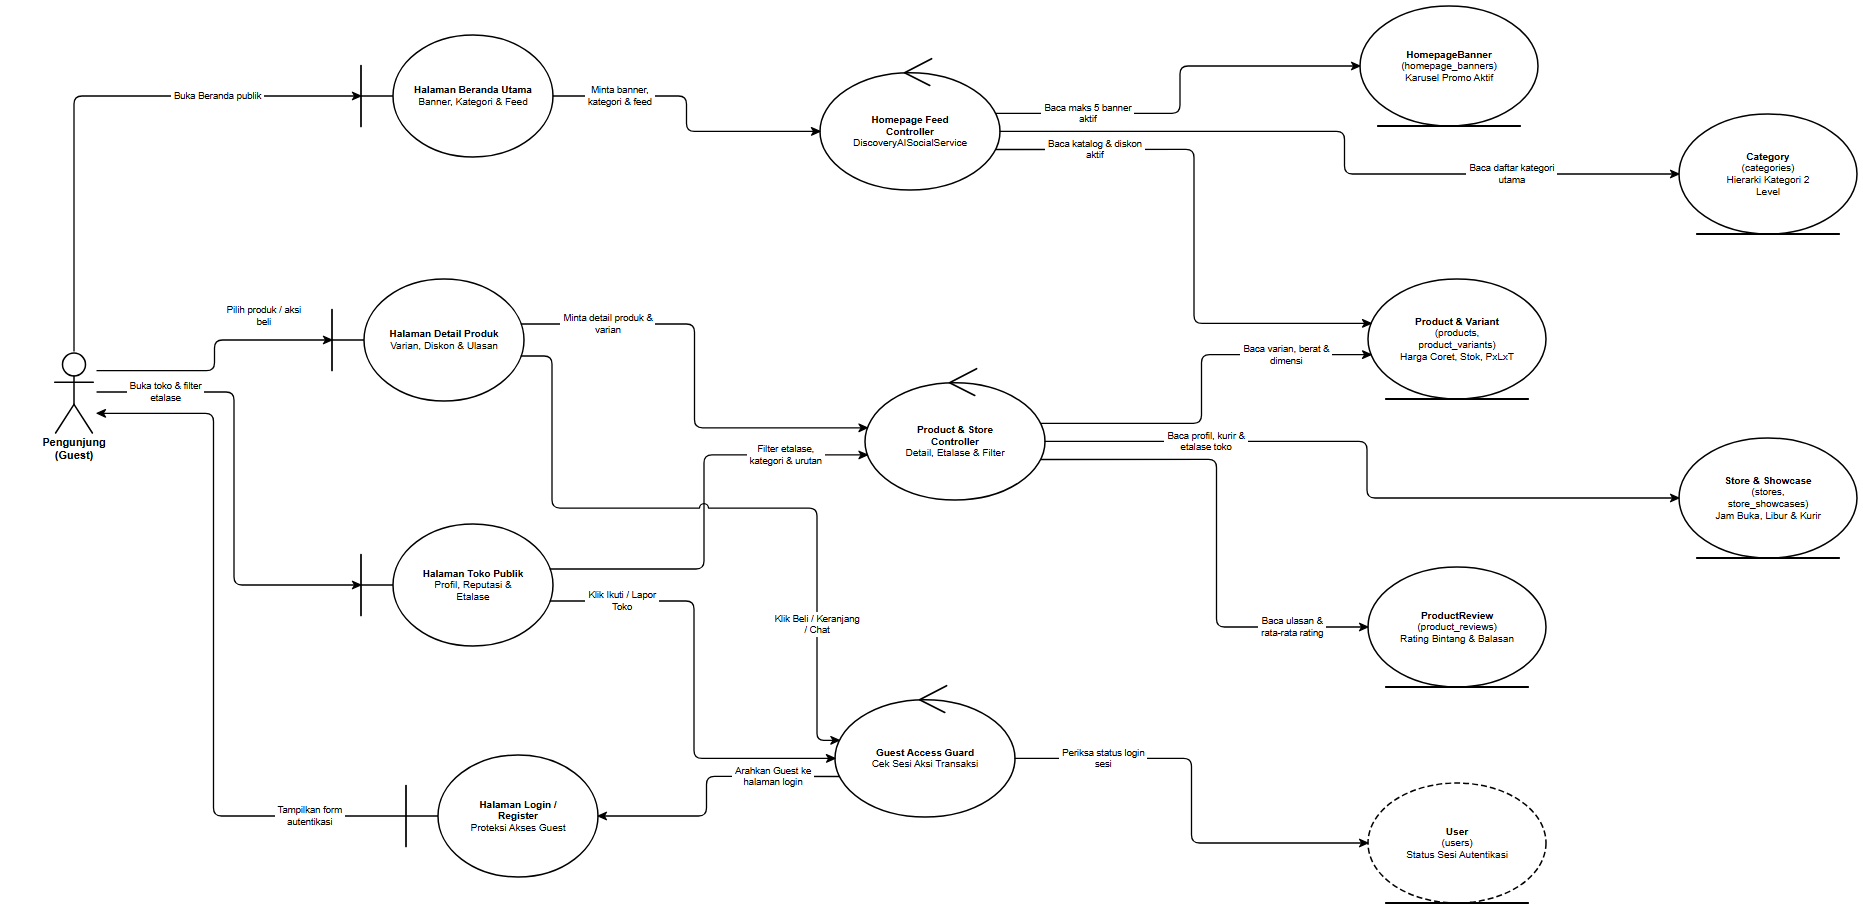

The diagram above was exported from draw.io. Its source (the exported page's mxGraphModel, read from the mxfile embedded in the PNG):
<mxGraphModel dx="1970" dy="1010" grid="1" gridSize="10" guides="1" tooltips="1" connect="1" arrows="1" fold="1" page="1" pageScale="1" pageWidth="1970" pageHeight="1010" background="#ffffff" math="0" shadow="0">
  <root>
    <mxCell id="0" />
    <mxCell id="1" parent="0" />
    <mxCell id="rd01_A_GUEST" value="Pengunjung&lt;br&gt;(Guest)" style="shape=umlActor;verticalLabelPosition=bottom;verticalAlign=top;html=1;outlineConnect=0;fillColor=#ffffff;strokeColor=#000000;fontColor=#000000;fontFamily=Helvetica;fontSize=11;fontStyle=1;strokeWidth=1.5;" vertex="1" parent="1">
      <mxGeometry x="99" y="401" width="46" height="82" as="geometry" />
    </mxCell>
    <mxCell id="rd01_B_HOME" value="&lt;b&gt;Halaman Beranda Utama&lt;/b&gt;&lt;br&gt;Banner, Kategori &amp;amp; Feed" style="shape=umlBoundary;whiteSpace=wrap;html=1;align=center;verticalAlign=middle;spacingLeft=36;spacingRight=12;spacingTop=8;spacingBottom=8;fillColor=#ffffff;strokeColor=#000000;fontColor=#000000;fontFamily=Helvetica;fontSize=10;strokeWidth=1.5;" vertex="1" parent="1">
      <mxGeometry x="409" y="85" width="192" height="122" as="geometry" />
    </mxCell>
    <mxCell id="rd01_B_PROD" value="&lt;b&gt;Halaman Detail Produk&lt;/b&gt;&lt;br&gt;Varian, Diskon &amp;amp; Ulasan" style="shape=umlBoundary;whiteSpace=wrap;html=1;align=center;verticalAlign=middle;spacingLeft=36;spacingRight=12;spacingTop=8;spacingBottom=8;fillColor=#ffffff;strokeColor=#000000;fontColor=#000000;fontFamily=Helvetica;fontSize=10;strokeWidth=1.5;" vertex="1" parent="1">
      <mxGeometry x="380" y="329" width="192" height="122" as="geometry" />
    </mxCell>
    <mxCell id="rd01_B_STORE" value="&lt;b&gt;Halaman Toko Publik&lt;/b&gt;&lt;br&gt;Profil, Reputasi &amp;amp;&lt;br&gt;Etalase" style="shape=umlBoundary;whiteSpace=wrap;html=1;align=center;verticalAlign=middle;spacingLeft=36;spacingRight=12;spacingTop=8;spacingBottom=8;fillColor=#ffffff;strokeColor=#000000;fontColor=#000000;fontFamily=Helvetica;fontSize=10;strokeWidth=1.5;" vertex="1" parent="1">
      <mxGeometry x="409" y="574" width="192" height="122" as="geometry" />
    </mxCell>
    <mxCell id="rd01_B_AUTH" value="&lt;b&gt;Halaman Login /&lt;/b&gt;&lt;br&gt;&lt;b&gt;Register&lt;/b&gt;&lt;br&gt;Proteksi Akses Guest" style="shape=umlBoundary;whiteSpace=wrap;html=1;align=center;verticalAlign=middle;spacingLeft=36;spacingRight=12;spacingTop=8;spacingBottom=8;fillColor=#ffffff;strokeColor=#000000;fontColor=#000000;fontFamily=Helvetica;fontSize=10;strokeWidth=1.5;" vertex="1" parent="1">
      <mxGeometry x="454" y="805" width="192" height="122" as="geometry" />
    </mxCell>
    <mxCell id="rd01_C_HOME" value="&lt;b&gt;Homepage Feed&lt;/b&gt;&lt;br&gt;&lt;b&gt;Controller&lt;/b&gt;&lt;br&gt;DiscoveryAISocialService" style="shape=umlControl;whiteSpace=wrap;html=1;align=center;verticalAlign=middle;spacingTop=18;spacingBottom=8;spacingLeft=12;spacingRight=12;fillColor=#ffffff;strokeColor=#000000;fontColor=#000000;fontFamily=Helvetica;fontSize=10;strokeWidth=1.5;" vertex="1" parent="1">
      <mxGeometry x="868" y="106" width="180" height="134" as="geometry" />
    </mxCell>
    <mxCell id="rd01_C_DETAIL" value="&lt;b&gt;Product &amp;amp; Store&lt;/b&gt;&lt;br&gt;&lt;b&gt;Controller&lt;/b&gt;&lt;br&gt;Detail, Etalase &amp;amp; Filter" style="shape=umlControl;whiteSpace=wrap;html=1;align=center;verticalAlign=middle;spacingTop=18;spacingBottom=8;spacingLeft=12;spacingRight=12;fillColor=#ffffff;strokeColor=#000000;fontColor=#000000;fontFamily=Helvetica;fontSize=10;strokeWidth=1.5;" vertex="1" parent="1">
      <mxGeometry x="913" y="416" width="180" height="134" as="geometry" />
    </mxCell>
    <mxCell id="rd01_C_GUARD" value="&lt;b&gt;Guest Access Guard&lt;/b&gt;&lt;br&gt;Cek Sesi Aksi Transaksi" style="shape=umlControl;whiteSpace=wrap;html=1;align=center;verticalAlign=middle;spacingTop=18;spacingBottom=8;spacingLeft=12;spacingRight=12;fillColor=#ffffff;strokeColor=#000000;fontColor=#000000;fontFamily=Helvetica;fontSize=10;strokeWidth=1.5;" vertex="1" parent="1">
      <mxGeometry x="883" y="733" width="180" height="134" as="geometry" />
    </mxCell>
    <mxCell id="rd01_E_BANNER" value="&lt;b&gt;HomepageBanner&lt;/b&gt;&lt;br&gt;(homepage_banners)&lt;br&gt;Karusel Promo Aktif" style="shape=umlEntity;whiteSpace=wrap;html=1;align=center;verticalAlign=middle;spacingBottom=8;spacingTop=8;spacingLeft=12;spacingRight=12;fillColor=#ffffff;strokeColor=#000000;fontColor=#000000;fontFamily=Helvetica;fontSize=10;strokeWidth=1.5;" vertex="1" parent="1">
      <mxGeometry x="1408" y="56" width="178" height="120" as="geometry" />
    </mxCell>
    <mxCell id="rd01_E_CAT" value="&lt;b&gt;Category&lt;/b&gt;&lt;br&gt;(categories)&lt;br&gt;Hierarki Kategori 2&lt;br&gt;Level" style="shape=umlEntity;whiteSpace=wrap;html=1;align=center;verticalAlign=middle;spacingBottom=8;spacingTop=8;spacingLeft=12;spacingRight=12;fillColor=#ffffff;strokeColor=#000000;fontColor=#000000;fontFamily=Helvetica;fontSize=10;strokeWidth=1.5;" vertex="1" parent="1">
      <mxGeometry x="1727" y="164" width="178" height="120" as="geometry" />
    </mxCell>
    <mxCell id="rd01_E_PROD" value="&lt;b&gt;Product &amp;amp; Variant&lt;/b&gt;&lt;br&gt;(products,&lt;br&gt;product_variants)&lt;br&gt;Harga Coret, Stok, PxLxT" style="shape=umlEntity;whiteSpace=wrap;html=1;align=center;verticalAlign=middle;spacingBottom=8;spacingTop=8;spacingLeft=12;spacingRight=12;fillColor=#ffffff;strokeColor=#000000;fontColor=#000000;fontFamily=Helvetica;fontSize=10;strokeWidth=1.5;" vertex="1" parent="1">
      <mxGeometry x="1416" y="329" width="178" height="120" as="geometry" />
    </mxCell>
    <mxCell id="rd01_E_STORE" value="&lt;b&gt;Store &amp;amp; Showcase&lt;/b&gt;&lt;br&gt;(stores,&lt;br&gt;store_showcases)&lt;br&gt;Jam Buka, Libur &amp;amp; Kurir" style="shape=umlEntity;whiteSpace=wrap;html=1;align=center;verticalAlign=middle;spacingBottom=8;spacingTop=8;spacingLeft=12;spacingRight=12;fillColor=#ffffff;strokeColor=#000000;fontColor=#000000;fontFamily=Helvetica;fontSize=10;strokeWidth=1.5;" vertex="1" parent="1">
      <mxGeometry x="1727" y="488" width="178" height="120" as="geometry" />
    </mxCell>
    <mxCell id="rd01_E_REV" value="&lt;b&gt;ProductReview&lt;/b&gt;&lt;br&gt;(product_reviews)&lt;br&gt;Rating Bintang &amp;amp; Balasan" style="shape=umlEntity;whiteSpace=wrap;html=1;align=center;verticalAlign=middle;spacingBottom=8;spacingTop=8;spacingLeft=12;spacingRight=12;fillColor=#ffffff;strokeColor=#000000;fontColor=#000000;fontFamily=Helvetica;fontSize=10;strokeWidth=1.5;" vertex="1" parent="1">
      <mxGeometry x="1416" y="617" width="178" height="120" as="geometry" />
    </mxCell>
    <mxCell id="rd01_E_USER" value="&lt;b&gt;User&lt;/b&gt;&lt;br&gt;(users)&lt;br&gt;Status Sesi Autentikasi" style="shape=umlEntity;whiteSpace=wrap;html=1;align=center;verticalAlign=middle;spacingBottom=8;spacingTop=8;spacingLeft=12;spacingRight=12;fillColor=#ffffff;strokeColor=#000000;fontColor=#000000;fontFamily=Helvetica;fontSize=10;strokeWidth=1.5;dashed=1;dashPattern=6 3;" vertex="1" parent="1">
      <mxGeometry x="1416" y="833" width="178" height="120" as="geometry" />
    </mxCell>
    <mxCell id="rd01_e1" value="Buka Beranda publik" style="edgeStyle=none;rounded=1;arcSize=8;jumpStyle=arc;jumpSize=7;orthogonalLoop=1;jettySize=auto;html=1;exitX=0.5;exitY=0;exitDx=0;exitDy=0;exitPerimeter=0;entryX=0;entryY=0.5;entryDx=0;entryDy=0;entryPerimeter=0;endArrow=classic;endFill=1;startArrow=none;strokeColor=#000000;strokeWidth=1.3;fontSize=9.5;fontFamily=Helvetica;fontColor=#000000;labelBackgroundColor=#ffffff;" edge="1" parent="1" source="rd01_A_GUEST" target="rd01_B_HOME">
      <mxGeometry x="0.4705" relative="1" as="geometry">
        <Array as="points">
          <mxPoint x="122" y="146" />
        </Array>
      </mxGeometry>
    </mxCell>
    <mxCell id="rd01_e2" value="Pilih produk / aksi&lt;br&gt;beli" style="edgeStyle=none;rounded=1;arcSize=8;jumpStyle=arc;jumpSize=7;orthogonalLoop=1;jettySize=auto;html=1;exitX=1;exitY=0.2398;exitDx=0;exitDy=0;exitPerimeter=0;entryX=0;entryY=0.5;entryDx=0;entryDy=0;entryPerimeter=0;endArrow=classic;endFill=1;startArrow=none;strokeColor=#000000;strokeWidth=1.3;fontSize=9.5;fontFamily=Helvetica;fontColor=#000000;labelBackgroundColor=#ffffff;" edge="1" parent="1" source="rd01_A_GUEST" target="rd01_B_PROD">
      <mxGeometry x="0.487" relative="1" as="geometry">
        <mxPoint x="0" y="-24" as="offset" />
        <Array as="points">
          <mxPoint x="262.5" y="420.7" />
          <mxPoint x="262.5" y="390" />
        </Array>
      </mxGeometry>
    </mxCell>
    <mxCell id="rd01_e3" value="Buka toko &amp; filter&lt;br&gt;etalase" style="edgeStyle=none;rounded=1;arcSize=8;jumpStyle=arc;jumpSize=7;orthogonalLoop=1;jettySize=auto;html=1;exitX=1;exitY=0.5;exitDx=0;exitDy=0;exitPerimeter=0;entryX=0;entryY=0.5;entryDx=0;entryDy=0;entryPerimeter=0;endArrow=classic;endFill=1;startArrow=none;strokeColor=#000000;strokeWidth=1.3;fontSize=9.5;fontFamily=Helvetica;fontColor=#000000;labelBackgroundColor=#ffffff;" edge="1" parent="1" source="rd01_A_GUEST" target="rd01_B_STORE">
      <mxGeometry x="-0.7002" relative="1" as="geometry">
        <Array as="points">
          <mxPoint x="282" y="442" />
          <mxPoint x="282" y="635" />
        </Array>
      </mxGeometry>
    </mxCell>
    <mxCell id="rd01_e4" value="Minta banner,&lt;br&gt;kategori &amp; feed" style="edgeStyle=none;rounded=1;arcSize=8;jumpStyle=arc;jumpSize=7;orthogonalLoop=1;jettySize=auto;html=1;exitX=1;exitY=0.5;exitDx=0;exitDy=0;exitPerimeter=0;entryX=0;entryY=0.5625;entryDx=0;entryDy=0;entryPerimeter=0;endArrow=classic;endFill=1;startArrow=none;strokeColor=#000000;strokeWidth=1.3;fontSize=9.5;fontFamily=Helvetica;fontColor=#000000;labelBackgroundColor=#ffffff;" edge="1" parent="1" source="rd01_B_HOME" target="rd01_C_HOME">
      <mxGeometry x="-0.5585" relative="1" as="geometry">
        <Array as="points">
          <mxPoint x="734.5" y="146" />
          <mxPoint x="734.5" y="181.4" />
        </Array>
      </mxGeometry>
    </mxCell>
    <mxCell id="rd01_e5" value="Baca maks 5 banner&lt;br&gt;aktif" style="edgeStyle=none;rounded=1;arcSize=8;jumpStyle=arc;jumpSize=7;orthogonalLoop=1;jettySize=auto;html=1;exitX=0.9756;exitY=0.4276;exitDx=0;exitDy=0;exitPerimeter=0;entryX=0;entryY=0.5;entryDx=0;entryDy=0;entryPerimeter=0;endArrow=classic;endFill=1;startArrow=none;strokeColor=#000000;strokeWidth=1.3;fontSize=9.5;fontFamily=Helvetica;fontColor=#000000;labelBackgroundColor=#ffffff;" edge="1" parent="1" source="rd01_C_HOME" target="rd01_E_BANNER">
      <mxGeometry x="-0.5521" relative="1" as="geometry">
        <Array as="points">
          <mxPoint x="1228" y="163.3" />
          <mxPoint x="1228" y="116" />
        </Array>
      </mxGeometry>
    </mxCell>
    <mxCell id="rd01_e6" value="Baca daftar kategori&lt;br&gt;utama" style="edgeStyle=none;rounded=1;arcSize=8;jumpStyle=arc;jumpSize=7;orthogonalLoop=1;jettySize=auto;html=1;exitX=1;exitY=0.5625;exitDx=0;exitDy=0;exitPerimeter=0;entryX=0;entryY=0.5;entryDx=0;entryDy=0;entryPerimeter=0;endArrow=classic;endFill=1;startArrow=none;strokeColor=#000000;strokeWidth=1.3;fontSize=9.5;fontFamily=Helvetica;fontColor=#000000;labelBackgroundColor=#ffffff;" edge="1" parent="1" source="rd01_C_HOME" target="rd01_E_CAT">
      <mxGeometry x="0.5365" relative="1" as="geometry">
        <Array as="points">
          <mxPoint x="1392.5" y="181.4" />
          <mxPoint x="1392.5" y="224" />
        </Array>
      </mxGeometry>
    </mxCell>
    <mxCell id="rd01_e7" value="Baca katalog &amp; diskon&lt;br&gt;aktif" style="edgeStyle=none;rounded=1;arcSize=8;jumpStyle=arc;jumpSize=7;orthogonalLoop=1;jettySize=auto;html=1;exitX=0.9756;exitY=0.6974;exitDx=0;exitDy=0;exitPerimeter=0;entryX=0.0173;entryY=0.3697;entryDx=0;entryDy=0;entryPerimeter=0;endArrow=classic;endFill=1;startArrow=none;strokeColor=#000000;strokeWidth=1.3;fontSize=9.5;fontFamily=Helvetica;fontColor=#000000;labelBackgroundColor=#ffffff;" edge="1" parent="1" source="rd01_C_HOME" target="rd01_E_PROD">
      <mxGeometry x="-0.6389" relative="1" as="geometry">
        <Array as="points">
          <mxPoint x="1242" y="199.4" />
          <mxPoint x="1242" y="373.4" />
        </Array>
      </mxGeometry>
    </mxCell>
    <mxCell id="rd01_e8" value="Minta detail produk &amp;&lt;br&gt;varian" style="edgeStyle=none;rounded=1;arcSize=8;jumpStyle=arc;jumpSize=7;orthogonalLoop=1;jettySize=auto;html=1;exitX=0.9854;exitY=0.369;exitDx=0;exitDy=0;exitPerimeter=0;entryX=0.0135;entryY=0.4613;entryDx=0;entryDy=0;entryPerimeter=0;endArrow=classic;endFill=1;startArrow=none;strokeColor=#000000;strokeWidth=1.3;fontSize=9.5;fontFamily=Helvetica;fontColor=#000000;labelBackgroundColor=#ffffff;" edge="1" parent="1" source="rd01_B_PROD" target="rd01_C_DETAIL">
      <mxGeometry x="-0.6149" relative="1" as="geometry">
        <Array as="points">
          <mxPoint x="742.5" y="374" />
          <mxPoint x="742.5" y="477.8" />
        </Array>
      </mxGeometry>
    </mxCell>
    <mxCell id="rd01_e9" value="Filter etalase,&lt;br&gt;kategori &amp; urutan" style="edgeStyle=none;rounded=1;arcSize=8;jumpStyle=arc;jumpSize=7;orthogonalLoop=1;jettySize=auto;html=1;exitX=0.9854;exitY=0.369;exitDx=0;exitDy=0;exitPerimeter=0;entryX=0.0135;entryY=0.6637;entryDx=0;entryDy=0;entryPerimeter=0;endArrow=classic;endFill=1;startArrow=none;strokeColor=#000000;strokeWidth=1.3;fontSize=9.5;fontFamily=Helvetica;fontColor=#000000;labelBackgroundColor=#ffffff;" edge="1" parent="1" source="rd01_B_STORE" target="rd01_C_DETAIL">
      <mxGeometry x="0.6211" relative="1" as="geometry">
        <Array as="points">
          <mxPoint x="752" y="619" />
          <mxPoint x="752" y="504.9" />
        </Array>
      </mxGeometry>
    </mxCell>
    <mxCell id="rd01_e10" value="Baca varian, berat &amp;&lt;br&gt;dimensi" style="edgeStyle=none;rounded=1;arcSize=8;jumpStyle=arc;jumpSize=7;orthogonalLoop=1;jettySize=auto;html=1;exitX=0.9756;exitY=0.4276;exitDx=0;exitDy=0;exitPerimeter=0;entryX=0.0173;entryY=0.6303;entryDx=0;entryDy=0;entryPerimeter=0;endArrow=classic;endFill=1;startArrow=none;strokeColor=#000000;strokeWidth=1.3;fontSize=9.5;fontFamily=Helvetica;fontColor=#000000;labelBackgroundColor=#ffffff;" edge="1" parent="1" source="rd01_C_DETAIL" target="rd01_E_PROD">
      <mxGeometry x="0.5751" relative="1" as="geometry">
        <Array as="points">
          <mxPoint x="1249.5" y="473.3" />
          <mxPoint x="1249.5" y="404.6" />
        </Array>
      </mxGeometry>
    </mxCell>
    <mxCell id="rd01_e11" value="Baca profil, kurir &amp;&lt;br&gt;etalase toko" style="edgeStyle=none;rounded=1;arcSize=8;jumpStyle=arc;jumpSize=7;orthogonalLoop=1;jettySize=auto;html=1;exitX=1;exitY=0.5625;exitDx=0;exitDy=0;exitPerimeter=0;entryX=0;entryY=0.5;entryDx=0;entryDy=0;entryPerimeter=0;endArrow=classic;endFill=1;startArrow=none;strokeColor=#000000;strokeWidth=1.3;fontSize=9.5;fontFamily=Helvetica;fontColor=#000000;labelBackgroundColor=#ffffff;" edge="1" parent="1" source="rd01_C_DETAIL" target="rd01_E_STORE">
      <mxGeometry x="-0.5338" relative="1" as="geometry">
        <Array as="points">
          <mxPoint x="1415" y="491.4" />
          <mxPoint x="1415" y="548" />
        </Array>
      </mxGeometry>
    </mxCell>
    <mxCell id="rd01_e12" value="Baca ulasan &amp;&lt;br&gt;rata-rata rating" style="edgeStyle=none;rounded=1;arcSize=8;jumpStyle=arc;jumpSize=7;orthogonalLoop=1;jettySize=auto;html=1;exitX=0.9756;exitY=0.6974;exitDx=0;exitDy=0;exitPerimeter=0;entryX=0;entryY=0.5;entryDx=0;entryDy=0;entryPerimeter=0;endArrow=classic;endFill=1;startArrow=none;strokeColor=#000000;strokeWidth=1.3;fontSize=9.5;fontFamily=Helvetica;fontColor=#000000;labelBackgroundColor=#ffffff;" edge="1" parent="1" source="rd01_C_DETAIL" target="rd01_E_REV">
      <mxGeometry x="0.6939" relative="1" as="geometry">
        <Array as="points">
          <mxPoint x="1264.5" y="509.4" />
          <mxPoint x="1264.5" y="677" />
        </Array>
      </mxGeometry>
    </mxCell>
    <mxCell id="rd01_e13" value="Klik Beli / Keranjang&lt;br&gt;/ Chat" style="edgeStyle=none;rounded=1;arcSize=8;jumpStyle=arc;jumpSize=7;orthogonalLoop=1;jettySize=auto;html=1;exitX=0.9854;exitY=0.631;exitDx=0;exitDy=0;exitPerimeter=0;entryX=0.0244;entryY=0.4276;entryDx=0;entryDy=0;entryPerimeter=0;endArrow=classic;endFill=1;startArrow=none;strokeColor=#000000;strokeWidth=1.3;fontSize=9.5;fontFamily=Helvetica;fontColor=#000000;labelBackgroundColor=#ffffff;" edge="1" parent="1" source="rd01_B_PROD" target="rd01_C_GUARD">
      <mxGeometry x="0.6058" relative="1" as="geometry">
        <Array as="points">
          <mxPoint x="600" y="406" />
          <mxPoint x="600" y="558.1" />
          <mxPoint x="865" y="558.1" />
          <mxPoint x="865" y="790.3" />
        </Array>
      </mxGeometry>
    </mxCell>
    <mxCell id="rd01_e14" value="Klik Ikuti / Lapor&lt;br&gt;Toko" style="edgeStyle=none;rounded=1;arcSize=8;jumpStyle=arc;jumpSize=7;orthogonalLoop=1;jettySize=auto;html=1;exitX=0.9854;exitY=0.631;exitDx=0;exitDy=0;exitPerimeter=0;entryX=0;entryY=0.5625;entryDx=0;entryDy=0;entryPerimeter=0;endArrow=classic;endFill=1;startArrow=none;strokeColor=#000000;strokeWidth=1.3;fontSize=9.5;fontFamily=Helvetica;fontColor=#000000;labelBackgroundColor=#ffffff;" edge="1" parent="1" source="rd01_B_STORE" target="rd01_C_GUARD">
      <mxGeometry x="-0.6748" relative="1" as="geometry">
        <Array as="points">
          <mxPoint x="742" y="651" />
          <mxPoint x="742" y="808.4" />
        </Array>
      </mxGeometry>
    </mxCell>
    <mxCell id="rd01_e15" value="Periksa status login&lt;br&gt;sesi" style="edgeStyle=none;rounded=1;arcSize=8;jumpStyle=arc;jumpSize=7;orthogonalLoop=1;jettySize=auto;html=1;exitX=1;exitY=0.5625;exitDx=0;exitDy=0;exitPerimeter=0;entryX=0;entryY=0.5;entryDx=0;entryDy=0;entryPerimeter=0;endArrow=classic;endFill=1;startArrow=none;strokeColor=#000000;strokeWidth=1.3;fontSize=9.5;fontFamily=Helvetica;fontColor=#000000;labelBackgroundColor=#ffffff;" edge="1" parent="1" source="rd01_C_GUARD" target="rd01_E_USER">
      <mxGeometry x="-0.5967" relative="1" as="geometry">
        <Array as="points">
          <mxPoint x="1239.5" y="808.4" />
          <mxPoint x="1239.5" y="893" />
        </Array>
      </mxGeometry>
    </mxCell>
    <mxCell id="rd01_e16" value="Arahkan Guest ke&lt;br&gt;halaman login" style="edgeStyle=none;rounded=1;arcSize=8;jumpStyle=arc;jumpSize=7;orthogonalLoop=1;jettySize=auto;html=1;exitX=0.0244;exitY=0.6974;exitDx=0;exitDy=0;exitPerimeter=0;entryX=1;entryY=0.5;entryDx=0;entryDy=0;entryPerimeter=0;endArrow=classic;endFill=1;startArrow=none;strokeColor=#000000;strokeWidth=1.3;fontSize=9.5;fontFamily=Helvetica;fontColor=#000000;labelBackgroundColor=#ffffff;" edge="1" parent="1" source="rd01_C_GUARD" target="rd01_B_AUTH">
      <mxGeometry x="-0.527" relative="1" as="geometry">
        <Array as="points">
          <mxPoint x="754.5" y="826.4" />
          <mxPoint x="754.5" y="866" />
        </Array>
      </mxGeometry>
    </mxCell>
    <mxCell id="rd01_e17" value="Tampilkan form&lt;br&gt;autentikasi" style="edgeStyle=none;rounded=1;arcSize=8;jumpStyle=arc;jumpSize=7;orthogonalLoop=1;jettySize=auto;html=1;exitX=0;exitY=0.5;exitDx=0;exitDy=0;exitPerimeter=0;entryX=1;entryY=0.7602;entryDx=0;entryDy=0;entryPerimeter=0;endArrow=classic;endFill=1;startArrow=none;strokeColor=#000000;strokeWidth=1.3;fontSize=9.5;fontFamily=Helvetica;fontColor=#000000;labelBackgroundColor=#ffffff;" edge="1" parent="1" source="rd01_B_AUTH" target="rd01_A_GUEST">
      <mxGeometry x="-0.7295" relative="1" as="geometry">
        <Array as="points">
          <mxPoint x="261.5" y="866" />
          <mxPoint x="261.5" y="463.3" />
        </Array>
      </mxGeometry>
    </mxCell>
  </root>
</mxGraphModel>